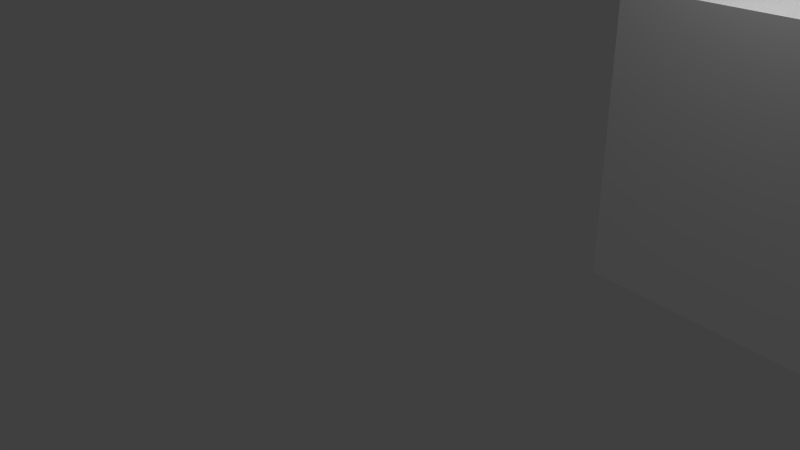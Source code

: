 # Source: BuildingN.blend  (saved by Blender 2.73.0; exported with 4.5.12 LTS)
import bpy
from mathutils import Matrix  # noqa: F401  (used for matrix-valued properties, if any)

bpy.ops.wm.read_factory_settings(use_empty=True)
scene = bpy.context.scene
scene.name = 'Scene'

# ---- collections
col_collection_1 = bpy.data.collections.new('Collection 1'); scene.collection.children.link(col_collection_1)

# ---- materials (node trees are filled in below, after node groups)
mat_edge_color000255 = bpy.data.materials.new('edge_color000255')
mat_edge_color000255.alpha_threshold = 0.0
mat_edge_color000255.use_transparent_shadow = False
mat_edge_color000255.roughness = 0.5
mat_steve_edges = bpy.data.materials.new('Steve_Edges')
mat_steve_edges.alpha_threshold = 0.0
mat_steve_edges.use_transparent_shadow = False
mat_steve_edges.diffuse_color = (0.0, 0.0, 0.0, 1.0)
mat_steve_edges.roughness = 0.5
mat_material_106 = bpy.data.materials.new('material_106')
mat_material_106.alpha_threshold = 0.0
mat_material_106.use_transparent_shadow = False
mat_material_106.diffuse_color = (1.0, 1.0, 1.0, 1.0)
mat_material_106.roughness = 0.5

# ---- material node trees

# ---- world
world_world = bpy.data.worlds.new('World'); scene.world = world_world
world_world.color = (0.05088, 0.05088, 0.05088)
world_world.use_sun_shadow = False
world_world.sun_shadow_jitter_overblur = 0.0
world_world.cycles.sampling_method = 'MANUAL'
world_world.cycles.sample_map_resolution = 256

# ---- cameras
cam_camera = bpy.data.cameras.new('Camera')
cam_camera.clip_end = 100.0
cam_camera.lens = 35.0
cam_camera.sensor_width = 32.0
cam_camera.sensor_height = 18.0
cam_camera.ortho_scale = 7.314
cam_camera.dof.focus_distance = 0.0
cam_camera.dof.aperture_fstop = 128.0

# ---- lights
light_lamp = bpy.data.lights.new('Lamp', 'POINT')
light_lamp.transmission_factor = 0.0
light_lamp.cutoff_distance = 30.0
light_lamp.energy = 100.0
light_lamp.shadow_buffer_clip_start = 1.001
light_lamp.shadow_soft_size = 0.1
light_lamp.shadow_maximum_resolution = 0.006
light_lamp.use_absolute_resolution = True
light_lamp.cycles.use_multiple_importance_sampling = False

# ---- meshes
me_id18 = bpy.data.meshes.new('ID18')
me_id18.from_pydata([(187.7, 191.5, 137.3), (187.7, 191.5, 137.3)], [(0, 1)], [])
me_id18.materials.append(mat_edge_color000255)
me_id18.use_remesh_preserve_volume = False
me_id18.use_remesh_preserve_attributes = False
me_id18.use_mirror_vertex_groups = False
me_id18.update()
me_id10 = bpy.data.meshes.new('ID10')
me_id10.from_pydata([(149.9, 335.0, 137.3), (149.9, 335.0, 0.0), (0.0, 335.0, 0.0), (0.0, 335.0, 2.25), (0.0, 335.0, 137.3)], [], [(0, 1, 2, 3, 4)])
me_id10.materials.append(mat_steve_edges)
me_id10.use_remesh_preserve_volume = False
me_id10.use_remesh_preserve_attributes = False
me_id10.use_mirror_vertex_groups = False
me_id10.update()
me_id2 = bpy.data.meshes.new('ID2')
me_id2.from_pydata([(793.2, 232.2, 68.56), (793.2, 232.2, 2.25), (788.3, 179.2, 2.25), (788.3, 179.2, 68.56), (857.3, 226.3, 68.56), (857.3, 226.3, 2.25), (793.2, 232.2, 2.25), (793.2, 232.2, 68.56), (755.2, 182.3, 240.9), (755.2, 182.3, 189.9), (835.0, 175.0, 189.9), (835.0, 175.0, 68.56), (788.3, 179.2, 68.56), (788.3, 179.2, 2.25), (693.6, 187.9, 2.25), (693.6, 187.9, 240.9), (793.2, 232.2, 68.56), (788.3, 179.2, 68.56), (835.0, 175.0, 68.56), (852.4, 173.4, 68.56), (857.3, 226.3, 68.56), (852.4, 173.4, 68.56), (852.4, 173.4, 2.25), (857.3, 226.3, 2.25), (857.3, 226.3, 68.56), (749.6, 120.4, 189.9), (755.2, 182.3, 189.9), (755.2, 182.3, 240.9), (749.6, 120.4, 240.9), (690.0, 148.8, 189.9), (690.7, 156.9, 189.9), (467.2, 172.3, 189.9), (462.3, 118.1, 189.9), (510.8, 113.6, 189.9), (502.5, 23.24, 189.9), (502.8, 17.99, 189.9), (504.5, 13.0, 189.9), (507.3, 8.613, 189.9), (511.3, 5.118, 189.9), (516.0, 2.758, 189.9), (521.1, 1.692, 189.9), (526.4, 1.995, 189.9), (531.3, 3.644, 189.9), (535.7, 6.529, 189.9), (539.2, 10.45, 189.9), (541.6, 15.14, 189.9), (542.7, 20.29, 189.9), (819.0, 0.0, 189.9), (835.0, 175.0, 189.9), (755.2, 182.3, 189.9), (749.6, 120.4, 189.9), (749.1, 117.5, 189.9), (748.3, 114.7, 189.9), (747.1, 112.1, 189.9), (745.6, 109.6, 189.9), (743.7, 107.3, 189.9), (741.6, 105.3, 189.9), (739.3, 103.6, 189.9), (736.7, 102.2, 189.9), (734.0, 101.2, 189.9), (731.1, 100.5, 189.9), (728.2, 100.2, 189.9), (725.3, 100.2, 189.9), (638.7, 108.2, 189.9), (642.7, 152.0, 189.9), (819.0, 0.0, 189.9), (819.0, 0.0, 2.25), (835.0, 175.0, 2.25), (835.0, 175.0, 68.56), (835.0, 175.0, 189.9), (690.7, 156.9, 0.0), (690.7, 156.9, 189.9), (690.0, 148.8, 189.9), (690.0, 148.8, 240.9), (693.6, 187.9, 240.9), (693.6, 187.9, 2.25), (693.6, 187.9, 0.0), (693.6, 187.9, 240.9), (690.0, 148.8, 240.9), (642.7, 152.0, 240.9), (638.7, 108.2, 240.9), (725.3, 100.2, 240.9), (728.2, 100.2, 240.9), (731.1, 100.5, 240.9), (734.0, 101.2, 240.9), (736.7, 102.2, 240.9), (739.3, 103.6, 240.9), (741.6, 105.3, 240.9), (743.7, 107.3, 240.9), (745.6, 109.6, 240.9), (747.1, 112.1, 240.9), (748.3, 114.7, 240.9), (749.1, 117.5, 240.9), (749.6, 120.4, 240.9), (755.2, 182.3, 240.9), (835.0, 175.0, 68.56), (835.0, 175.0, 2.25), (852.4, 173.4, 2.25), (852.4, 173.4, 68.56), (749.1, 117.5, 189.9), (749.6, 120.4, 189.9), (749.6, 120.4, 240.9), (749.1, 117.5, 240.9), (467.2, 172.3, 189.9), (690.7, 156.9, 189.9), (690.7, 156.9, 0.0), (177.8, 192.2, 0.0), (177.8, 192.2, 189.9), (187.7, 191.5, 189.9), (187.7, 191.5, 137.3), (467.2, 172.3, 137.3), (467.2, 172.3, 137.3), (462.3, 118.1, 137.3), (462.3, 118.1, 189.9), (467.2, 172.3, 189.9), (462.3, 118.1, 137.3), (510.8, 113.6, 137.3), (510.8, 113.6, 189.9), (462.3, 118.1, 189.9), (510.8, 113.6, 137.3), (502.5, 23.24, 137.3), (502.5, 23.24, 189.9), (510.8, 113.6, 189.9), (502.5, 23.24, 137.3), (502.5, 23.24, 2.25), (502.8, 17.99, 2.25), (502.8, 17.99, 189.9), (502.5, 23.24, 189.9), (502.8, 17.99, 189.9), (502.8, 17.99, 2.25), (504.5, 13.0, 2.25), (504.5, 13.0, 189.9), (504.5, 13.0, 189.9), (504.5, 13.0, 2.25), (507.3, 8.613, 2.25), (507.3, 8.613, 189.9), (507.3, 8.613, 189.9), (507.3, 8.613, 2.25), (511.3, 5.118, 2.25), (511.3, 5.118, 189.9), (511.3, 5.118, 189.9), (511.3, 5.118, 2.25), (516.0, 2.758, 2.25), (516.0, 2.758, 189.9), (516.0, 2.758, 189.9), (516.0, 2.758, 2.25), (521.1, 1.692, 2.25), (521.1, 1.692, 189.9), (521.1, 1.692, 189.9), (521.1, 1.692, 2.25), (526.4, 1.995, 2.25), (526.4, 1.995, 189.9), (526.4, 1.995, 189.9), (526.4, 1.995, 2.25), (531.3, 3.644, 2.25), (531.3, 3.644, 189.9), (531.3, 3.644, 189.9), (531.3, 3.644, 2.25), (535.7, 6.529, 2.25), (535.7, 6.529, 189.9), (535.7, 6.529, 189.9), (535.7, 6.529, 2.25), (539.2, 10.45, 2.25), (539.2, 10.45, 189.9), (539.2, 10.45, 189.9), (539.2, 10.45, 2.25), (541.6, 15.14, 2.25), (541.6, 15.14, 189.9), (541.6, 15.14, 189.9), (541.6, 15.14, 2.25), (542.7, 20.29, 2.25), (542.7, 20.29, 189.9), (542.7, 20.29, 189.9), (542.7, 20.29, 2.25), (819.0, 0.0, 2.25), (819.0, 0.0, 189.9), (748.3, 114.7, 189.9), (749.1, 117.5, 189.9), (749.1, 117.5, 240.9), (748.3, 114.7, 240.9), (747.1, 112.1, 189.9), (748.3, 114.7, 189.9), (748.3, 114.7, 240.9), (747.1, 112.1, 240.9), (745.6, 109.6, 189.9), (747.1, 112.1, 189.9), (747.1, 112.1, 240.9), (745.6, 109.6, 240.9), (743.7, 107.3, 189.9), (745.6, 109.6, 189.9), (745.6, 109.6, 240.9), (743.7, 107.3, 240.9), (741.6, 105.3, 189.9), (743.7, 107.3, 189.9), (743.7, 107.3, 240.9), (741.6, 105.3, 240.9), (739.3, 103.6, 189.9), (741.6, 105.3, 189.9), (741.6, 105.3, 240.9), (739.3, 103.6, 240.9), (736.7, 102.2, 189.9), (739.3, 103.6, 189.9), (739.3, 103.6, 240.9), (736.7, 102.2, 240.9), (734.0, 101.2, 189.9), (736.7, 102.2, 189.9), (736.7, 102.2, 240.9), (734.0, 101.2, 240.9), (731.1, 100.5, 189.9), (734.0, 101.2, 189.9), (734.0, 101.2, 240.9), (731.1, 100.5, 240.9), (728.2, 100.2, 189.9), (731.1, 100.5, 189.9), (731.1, 100.5, 240.9), (728.2, 100.2, 240.9), (725.3, 100.2, 189.9), (728.2, 100.2, 189.9), (728.2, 100.2, 240.9), (725.3, 100.2, 240.9), (638.7, 108.2, 189.9), (725.3, 100.2, 189.9), (725.3, 100.2, 240.9), (638.7, 108.2, 240.9), (642.7, 152.0, 240.9), (642.7, 152.0, 189.9), (638.7, 108.2, 189.9), (638.7, 108.2, 240.9), (690.0, 148.8, 240.9), (690.0, 148.8, 189.9), (642.7, 152.0, 189.9), (642.7, 152.0, 240.9), (177.8, 192.2, 189.9), (177.8, 192.2, 0.0), (179.6, 211.4, 0.0), (179.6, 211.4, 189.9), (179.6, 211.4, 189.9), (160.6, 213.1, 189.9), (157.9, 236.2, 189.9), (50.49, 220.0, 189.9), (68.28, 128.3, 189.9), (69.44, 123.8, 189.9), (71.14, 119.4, 189.9), (73.35, 115.2, 189.9), (76.02, 111.3, 189.9), (79.14, 107.8, 189.9), (82.65, 104.7, 189.9), (86.5, 102.0, 189.9), (90.65, 99.74, 189.9), (95.03, 98.01, 189.9), (99.59, 96.81, 189.9), (104.3, 96.15, 189.9), (109.0, 96.05, 189.9), (184.9, 95.38, 189.9), (187.7, 191.5, 189.9), (177.8, 192.2, 189.9), (184.9, 95.38, 137.3), (187.7, 191.5, 137.3), (187.7, 191.5, 189.9), (184.9, 95.38, 189.9), (467.2, 172.3, 137.3), (187.7, 191.5, 137.3), (184.9, 95.38, 137.3), (109.0, 96.05, 137.3), (104.3, 96.15, 137.3), (99.59, 96.81, 137.3), (95.03, 98.01, 137.3), (90.65, 99.74, 137.3), (86.5, 102.0, 137.3), (82.65, 104.7, 137.3), (79.14, 107.8, 137.3), (76.02, 111.3, 137.3), (73.35, 115.2, 137.3), (71.14, 119.4, 137.3), (69.44, 123.8, 137.3), (68.28, 128.3, 137.3), (50.49, 220.0, 137.3), (157.9, 236.2, 137.3), (167.1, 237.5, 137.3), (149.9, 335.0, 137.3), (0.0, 335.0, 137.3), (38.67, 117.8, 137.3), (40.17, 111.2, 137.3), (42.27, 104.8, 137.3), (44.96, 98.54, 137.3), (48.22, 92.59, 137.3), (52.01, 86.96, 137.3), (56.3, 81.71, 137.3), (61.07, 76.87, 137.3), (66.25, 72.5, 137.3), (71.82, 68.63, 137.3), (77.73, 65.28, 137.3), (83.92, 62.5, 137.3), (90.33, 60.3, 137.3), (276.7, 43.22, 137.3), (276.9, 38.32, 137.3), (278.3, 33.64, 137.3), (280.9, 29.49, 137.3), (284.5, 26.16, 137.3), (288.9, 23.88, 137.3), (293.7, 22.8, 137.3), (298.6, 22.99, 137.3), (303.2, 24.45, 137.3), (307.4, 27.06, 137.3), (310.7, 30.67, 137.3), (313.0, 35.01, 137.3), (314.1, 39.79, 137.3), (502.5, 23.24, 137.3), (510.8, 113.6, 137.3), (462.3, 118.1, 137.3), (314.1, 39.79, 137.3), (314.1, 39.79, 2.25), (502.5, 23.24, 2.25), (502.5, 23.24, 137.3), (179.6, 211.4, 0.0), (160.6, 213.1, 0.0), (160.6, 213.1, 189.9), (179.6, 211.4, 189.9), (157.9, 236.2, 137.3), (157.9, 236.2, 189.9), (160.6, 213.1, 189.9), (160.6, 213.1, 0.0), (157.9, 236.2, 0.0), (157.9, 236.2, 189.9), (157.9, 236.2, 137.3), (50.49, 220.0, 137.3), (50.49, 220.0, 189.9), (68.28, 128.3, 189.9), (50.49, 220.0, 189.9), (50.49, 220.0, 137.3), (68.28, 128.3, 137.3), (69.44, 123.8, 189.9), (68.28, 128.3, 189.9), (68.28, 128.3, 137.3), (69.44, 123.8, 137.3), (71.14, 119.4, 189.9), (69.44, 123.8, 189.9), (69.44, 123.8, 137.3), (71.14, 119.4, 137.3), (73.35, 115.2, 189.9), (71.14, 119.4, 189.9), (71.14, 119.4, 137.3), (73.35, 115.2, 137.3), (76.02, 111.3, 189.9), (73.35, 115.2, 189.9), (73.35, 115.2, 137.3), (76.02, 111.3, 137.3), (79.14, 107.8, 189.9), (76.02, 111.3, 189.9), (76.02, 111.3, 137.3), (79.14, 107.8, 137.3), (82.65, 104.7, 189.9), (79.14, 107.8, 189.9), (79.14, 107.8, 137.3), (82.65, 104.7, 137.3), (86.5, 102.0, 189.9), (82.65, 104.7, 189.9), (82.65, 104.7, 137.3), (86.5, 102.0, 137.3), (90.65, 99.74, 189.9), (86.5, 102.0, 189.9), (86.5, 102.0, 137.3), (90.65, 99.74, 137.3), (95.03, 98.01, 189.9), (90.65, 99.74, 189.9), (90.65, 99.74, 137.3), (95.03, 98.01, 137.3), (99.59, 96.81, 189.9), (95.03, 98.01, 189.9), (95.03, 98.01, 137.3), (99.59, 96.81, 137.3), (104.3, 96.15, 189.9), (99.59, 96.81, 189.9), (99.59, 96.81, 137.3), (104.3, 96.15, 137.3), (109.0, 96.05, 189.9), (104.3, 96.15, 189.9), (104.3, 96.15, 137.3), (109.0, 96.05, 137.3), (184.9, 95.38, 189.9), (109.0, 96.05, 189.9), (109.0, 96.05, 137.3), (184.9, 95.38, 137.3), (167.1, 237.5, 137.3), (157.9, 236.2, 137.3), (157.9, 236.2, 0.0), (167.1, 237.5, 0.0), (167.1, 237.5, 137.3), (167.1, 237.5, 0.0), (149.9, 335.0, 0.0), (149.9, 335.0, 137.3), (38.67, 117.8, 137.3), (0.0, 335.0, 137.3), (0.0, 335.0, 2.25), (31.53, 158.0, 2.25), (31.53, 158.0, 0.0), (38.67, 117.8, 0.0), (38.67, 117.8, 137.3), (38.67, 117.8, 0.0), (40.17, 111.2, 0.0), (40.17, 111.2, 137.3), (40.17, 111.2, 137.3), (40.17, 111.2, 0.0), (42.27, 104.8, 0.0), (42.27, 104.8, 137.3), (42.27, 104.8, 137.3), (42.27, 104.8, 0.0), (44.96, 98.54, 0.0), (44.96, 98.54, 137.3), (44.96, 98.54, 137.3), (44.96, 98.54, 0.0), (48.22, 92.59, 0.0), (48.22, 92.59, 137.3), (48.22, 92.59, 137.3), (48.22, 92.59, 0.0), (52.01, 86.96, 0.0), (52.01, 86.96, 137.3), (52.01, 86.96, 137.3), (52.01, 86.96, 0.0), (56.3, 81.71, 0.0), (56.3, 81.71, 137.3), (56.3, 81.71, 137.3), (56.3, 81.71, 0.0), (61.07, 76.87, 0.0), (61.07, 76.87, 137.3), (61.07, 76.87, 137.3), (61.07, 76.87, 0.0), (66.25, 72.5, 0.0), (66.25, 72.5, 137.3), (66.25, 72.5, 137.3), (66.25, 72.5, 0.0), (71.82, 68.63, 0.0), (71.82, 68.63, 137.3), (71.82, 68.63, 137.3), (71.82, 68.63, 0.0), (77.73, 65.28, 0.0), (77.73, 65.28, 137.3), (77.73, 65.28, 137.3), (77.73, 65.28, 0.0), (83.92, 62.5, 0.0), (83.92, 62.5, 137.3), (83.92, 62.5, 137.3), (83.92, 62.5, 0.0), (90.33, 60.3, 0.0), (90.33, 60.3, 2.25), (90.33, 60.3, 137.3), (90.33, 60.3, 137.3), (90.33, 60.3, 2.25), (276.7, 43.22, 2.25), (276.7, 43.22, 137.3), (276.7, 43.22, 137.3), (276.7, 43.22, 2.25), (276.9, 38.32, 2.25), (276.9, 38.32, 137.3), (276.9, 38.32, 137.3), (276.9, 38.32, 2.25), (278.3, 33.64, 2.25), (278.3, 33.64, 137.3), (278.3, 33.64, 137.3), (278.3, 33.64, 2.25), (280.9, 29.49, 2.25), (280.9, 29.49, 137.3), (280.9, 29.49, 137.3), (280.9, 29.49, 2.25), (284.5, 26.16, 2.25), (284.5, 26.16, 137.3), (284.5, 26.16, 137.3), (284.5, 26.16, 2.25), (288.9, 23.88, 2.25), (288.9, 23.88, 137.3), (288.9, 23.88, 137.3), (288.9, 23.88, 2.25), (293.7, 22.8, 2.25), (293.7, 22.8, 137.3), (293.7, 22.8, 137.3), (293.7, 22.8, 2.25), (298.6, 22.99, 2.25), (298.6, 22.99, 137.3), (298.6, 22.99, 137.3), (298.6, 22.99, 2.25), (303.2, 24.45, 2.25), (303.2, 24.45, 137.3), (303.2, 24.45, 137.3), (303.2, 24.45, 2.25), (307.4, 27.06, 2.25), (307.4, 27.06, 137.3), (307.4, 27.06, 137.3), (307.4, 27.06, 2.25), (310.7, 30.67, 2.25), (310.7, 30.67, 137.3), (310.7, 30.67, 137.3), (310.7, 30.67, 2.25), (313.0, 35.01, 2.25), (313.0, 35.01, 137.3), (313.0, 35.01, 137.3), (313.0, 35.01, 2.25), (314.1, 39.79, 2.25), (314.1, 39.79, 137.3)], [], [(0, 1, 2, 3), (4, 5, 6, 7), (8, 9, 10, 11, 12, 13, 14, 15), (16, 17, 18, 19, 20), (21, 22, 23, 24), (25, 26, 27, 28), (29, 30, 31, 32, 33, 34, 35, 36, 37, 38, 39, 40, 41, 42, 43, 44, 45, 46, 47, 48, 49, 50, 51, 52, 53, 54, 55, 56, 57, 58, 59, 60, 61, 62, 63, 64), (65, 66, 67, 68, 69), (70, 71, 72, 73, 74, 75, 76), (77, 78, 79, 80, 81, 82, 83, 84, 85, 86, 87, 88, 89, 90, 91, 92, 93, 94), (95, 96, 97, 98), (99, 100, 101, 102), (103, 104, 105, 106, 107, 108, 109, 110), (111, 112, 113, 114), (115, 116, 117, 118), (119, 120, 121, 122), (123, 124, 125, 126, 127), (128, 129, 130, 131), (132, 133, 134, 135), (136, 137, 138, 139), (140, 141, 142, 143), (144, 145, 146, 147), (148, 149, 150, 151), (152, 153, 154, 155), (156, 157, 158, 159), (160, 161, 162, 163), (164, 165, 166, 167), (168, 169, 170, 171), (172, 173, 174, 175), (176, 177, 178, 179), (180, 181, 182, 183), (184, 185, 186, 187), (188, 189, 190, 191), (192, 193, 194, 195), (196, 197, 198, 199), (200, 201, 202, 203), (204, 205, 206, 207), (208, 209, 210, 211), (212, 213, 214, 215), (216, 217, 218, 219), (220, 221, 222, 223), (224, 225, 226, 227), (228, 229, 230, 231), (232, 233, 234, 235), (236, 237, 238, 239, 240, 241, 242, 243, 244, 245, 246, 247, 248, 249, 250, 251, 252, 253, 254, 255), (256, 257, 258, 259), (260, 261, 262, 263, 264, 265, 266, 267, 268, 269, 270, 271, 272, 273, 274, 275, 276, 277, 278, 279, 280, 281, 282, 283, 284, 285, 286, 287, 288, 289, 290, 291, 292, 293, 294, 295, 296, 297, 298, 299, 300, 301, 302, 303, 304, 305, 306, 307, 308, 309), (310, 311, 312, 313), (314, 315, 316, 317), (318, 319, 320, 321, 322), (323, 324, 325, 326), (327, 328, 329, 330), (331, 332, 333, 334), (335, 336, 337, 338), (339, 340, 341, 342), (343, 344, 345, 346), (347, 348, 349, 350), (351, 352, 353, 354), (355, 356, 357, 358), (359, 360, 361, 362), (363, 364, 365, 366), (367, 368, 369, 370), (371, 372, 373, 374), (375, 376, 377, 378), (379, 380, 381, 382), (383, 384, 385, 386), (387, 388, 389, 390), (391, 392, 393, 394, 395, 396), (397, 398, 399, 400), (401, 402, 403, 404), (405, 406, 407, 408), (409, 410, 411, 412), (413, 414, 415, 416), (417, 418, 419, 420), (421, 422, 423, 424), (425, 426, 427, 428), (429, 430, 431, 432), (433, 434, 435, 436), (437, 438, 439, 440), (441, 442, 443, 444, 445), (446, 447, 448, 449), (450, 451, 452, 453), (454, 455, 456, 457), (458, 459, 460, 461), (462, 463, 464, 465), (466, 467, 468, 469), (470, 471, 472, 473), (474, 475, 476, 477), (478, 479, 480, 481), (482, 483, 484, 485), (486, 487, 488, 489), (490, 491, 492, 493), (494, 495, 496, 497)])
me_id2.materials.append(mat_material_106)
me_id2.use_remesh_preserve_volume = False
me_id2.use_remesh_preserve_attributes = False
me_id2.use_mirror_vertex_groups = False
me_id2.update()

# ---- objects
ob_sketchup_002 = bpy.data.objects.new('SketchUp.002', me_id18)
ob_sketchup_001 = bpy.data.objects.new('SketchUp.001', me_id10)
ob_sketchup = bpy.data.objects.new('SketchUp', me_id2)
ob_lamp = bpy.data.objects.new('Lamp', light_lamp)
ob_camera = bpy.data.objects.new('Camera', cam_camera)

# ---- transforms, parenting, visibility, modifiers, constraints
ob_sketchup_002.location = (0.0, 0.0, 0.0)
ob_sketchup_002.scale = (0.0254, 0.0254, 0.0254)
ob_sketchup_002.lineart.crease_threshold = 0.0
ob_sketchup_001.location = (0.0, 0.0, 0.0)
ob_sketchup_001.scale = (0.0254, 0.0254, 0.0254)
ob_sketchup_001.lineart.crease_threshold = 0.0
ob_sketchup.location = (0.0, 0.0, 0.0)
ob_sketchup.scale = (0.0254, 0.0254, 0.0254)
ob_sketchup.lineart.crease_threshold = 0.0
ob_lamp.location = (4.076, 1.005, 5.904)
ob_lamp.rotation_euler = (0.6503, 0.05522, 1.866)
ob_lamp.lock_rotations_4d = False
ob_lamp.empty_display_type = 'ARROWS'
ob_lamp.color = (0.0, 0.0, 0.0, 0.0)
ob_lamp.lineart.crease_threshold = 0.0
ob_camera.location = (7.481, -6.508, 5.344)
ob_camera.rotation_euler = (1.109, 0.01082, 0.8149)
ob_camera.lock_rotations_4d = False
ob_camera.empty_display_type = 'ARROWS'
ob_camera.color = (0.0, 0.0, 0.0, 0.0)
ob_camera.display_type = 'WIRE'
ob_camera.lineart.crease_threshold = 0.0

# ---- collection membership
col_collection_1.objects.link(ob_sketchup_002)
col_collection_1.objects.link(ob_sketchup_001)
col_collection_1.objects.link(ob_sketchup)
col_collection_1.objects.link(ob_lamp)
col_collection_1.objects.link(ob_camera)

# ---- scene / render settings (as saved in the file)
scene.camera = ob_camera
scene.frame_start = 1; scene.frame_end = 250; scene.frame_set(1)
scene.render.engine = 'BLENDER_EEVEE_NEXT'
scene.render.resolution_percentage = 50
scene.render.dither_intensity = 0.0
scene.cycles.use_denoising = False
scene.cycles.samples = 10
scene.cycles.sampling_pattern = 'TABULATED_SOBOL'
scene.cycles.light_sampling_threshold = 0.0
scene.cycles.use_adaptive_sampling = False
scene.cycles.use_light_tree = False
scene.cycles.blur_glossy = 0.0
scene.cycles.pixel_filter_type = 'GAUSSIAN'
scene.cycles.sample_clamp_indirect = 0.0
scene.view_settings.view_transform = 'Standard'
bpy.context.view_layer.update()
